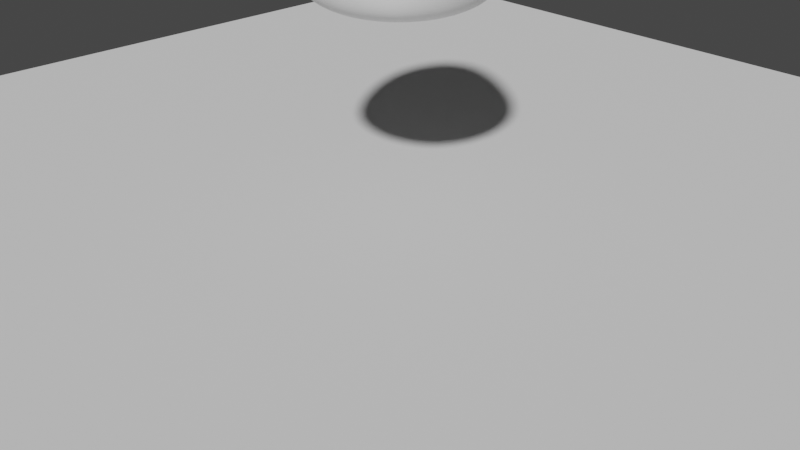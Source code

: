 # Source: JellyCharacter1.blend  (saved by Blender 3.3.6; exported with 4.5.12 LTS)
import bpy
from mathutils import Matrix  # noqa: F401  (used for matrix-valued properties, if any)

bpy.ops.wm.read_factory_settings(use_empty=True)
scene = bpy.context.scene
scene.name = 'Scene'

# ---- collections
col_collection = bpy.data.collections.new('Collection'); scene.collection.children.link(col_collection)

# ---- world
world_world = bpy.data.worlds.new('World'); scene.world = world_world
world_world.use_nodes = True; world_world.node_tree.nodes.clear()
_N = world_world.node_tree.nodes; _L = world_world.node_tree.links
n0 = _N.new('ShaderNodeOutputWorld'); n0.name = 'World Output'; n0.location = (300, 300)
n1 = _N.new('ShaderNodeBackground'); n1.name = 'Background'; n1.location = (10, 300)
n1.inputs[0].default_value = (0.05088, 0.05088, 0.05088, 1.0)
_L.new(n1.outputs[0], n0.inputs[0])
n0.is_active_output = True
world_world.color = (0.05088, 0.05088, 0.05088)
world_world.use_sun_shadow = False
world_world.sun_shadow_jitter_overblur = 0.0

# ---- cameras
cam_camera = bpy.data.cameras.new('Camera')
cam_camera.clip_end = 100.0
cam_camera.ortho_scale = 7.314

# ---- meshes
me_roundcube = bpy.data.meshes.new('Roundcube')
me_roundcube.from_pydata([(0.5774, 0.5774, -0.7158), (0.433, 0.6374, -0.737), (0.2887, 0.677, -0.751), (0.1443, 0.6997, -0.7591), (0.0, 0.7071, -0.7617), (-0.1443, 0.6997, -0.7591), (-0.2887, 0.677, -0.751), (-0.433, 0.6374, -0.737), (0.6374, 0.6374, -0.6473), (0.478, 0.7369, -0.6608), (0.3187, 0.8004, -0.67), (0.1593, 0.8362, -0.6754), (0.0, 0.8478, -0.6772), (-0.1593, 0.8362, -0.6754), (-0.3187, 0.8004, -0.67), (-0.478, 0.7369, -0.6608), (0.677, 0.677, -0.5345), (0.5078, 0.8004, -0.5387), (0.3385, 0.878, -0.5302), (0.1693, 0.9214, -0.5286), (0.0, 0.9354, -0.5284), (-0.1693, 0.9214, -0.5286), (-0.3385, 0.878, -0.5302), (-0.5078, 0.8004, -0.5387), (0.699, 0.699, -0.3734), (0.5205, 0.8294, -0.3578), (0.3441, 0.9064, -0.32), (0.1721, 0.9533, -0.3031), (-2.537e-11, 0.969, -0.3008), (-0.1721, 0.9533, -0.3031), (-0.3441, 0.9064, -0.32), (-0.5205, 0.8294, -0.3578), (0.6811, 0.6811, -0.1412), (0.4965, 0.7937, -0.09331), (0.3221, 0.8522, -0.0282), (0.1606, 0.894, -0.001772), (-1.51e-10, 0.9078, 0.005546), (-0.1606, 0.894, -0.001772), (-0.3221, 0.8522, -0.0282), (-0.4965, 0.7937, -0.09331), (0.6177, 0.6177, 0.1285), (0.4435, 0.7066, 0.1897), (0.2844, 0.7489, 0.2506), (0.1417, 0.785, 0.2742), (-3.112e-10, 0.7972, 0.2801), (-0.1417, 0.785, 0.2742), (-0.2844, 0.7489, 0.2506), (-0.4435, 0.7066, 0.1897), (0.5374, 0.5374, 0.3633), (0.3896, 0.6142, 0.4131), (0.2507, 0.6502, 0.4482), (0.1257, 0.6842, 0.4558), (-4.204e-10, 0.6953, 0.4583), (-0.1257, 0.6842, 0.4558), (-0.2507, 0.6502, 0.4482), (-0.3896, 0.6142, 0.4131), (0.4689, 0.4689, 0.5199), (0.3524, 0.5433, 0.5526), (0.2276, 0.5717, 0.5803), (0.1138, 0.5973, 0.5925), (-4.678e-10, 0.6056, 0.5964), (-0.1138, 0.5973, 0.5925), (-0.2276, 0.5717, 0.5803), (-0.3524, 0.5433, 0.5526), (-0.5774, 0.5774, -0.7158), (-0.6374, 0.433, -0.737), (-0.677, 0.2887, -0.751), (-0.6997, 0.1443, -0.7591), (-0.7071, 0.0, -0.7617), (-0.6997, -0.1443, -0.7591), (-0.677, -0.2887, -0.751), (-0.6374, -0.433, -0.737), (-0.6374, 0.6374, -0.6473), (-0.7369, 0.478, -0.6608), (-0.8004, 0.3187, -0.67), (-0.8362, 0.1593, -0.6754), (-0.8478, 0.0, -0.6772), (-0.8362, -0.1593, -0.6754), (-0.8004, -0.3187, -0.67), (-0.7369, -0.478, -0.6608), (-0.677, 0.677, -0.5345), (-0.8004, 0.5078, -0.5387), (-0.878, 0.3385, -0.5302), (-0.9214, 0.1693, -0.5286), (-0.9354, 0.0, -0.5284), (-0.9214, -0.1693, -0.5286), (-0.878, -0.3385, -0.5302), (-0.8004, -0.5078, -0.5387), (-0.699, 0.699, -0.3734), (-0.8359, 0.5246, -0.3666), (-0.9214, 0.3499, -0.3379), (-0.9689, 0.1749, -0.3206), (-0.9843, 0.0, -0.3175), (-0.9689, -0.1749, -0.3206), (-0.9214, -0.3499, -0.3379), (-0.8359, -0.5246, -0.3666), (-0.6811, 0.6811, -0.1412), (-0.8175, 0.5114, -0.119), (-0.9083, 0.3433, -0.08016), (-0.9611, 0.1726, -0.05906), (-0.9784, 1.13e-10, -0.05328), (-0.9611, -0.1726, -0.05906), (-0.9083, -0.3433, -0.08016), (-0.8175, -0.5114, -0.119), (-0.6177, 0.6177, 0.1285), (-0.7377, 0.463, 0.1646), (-0.8229, 0.3125, 0.2001), (-0.873, 0.1576, 0.2195), (-0.8881, 5.12e-10, 0.2252), (-0.873, -0.1576, 0.2195), (-0.8229, -0.3125, 0.2001), (-0.7377, -0.463, 0.1646), (-0.5374, 0.5374, 0.3633), (-0.6383, 0.4049, 0.3994), (-0.7137, 0.2752, 0.4176), (-0.7565, 0.139, 0.4235), (-0.7703, 9.248e-10, 0.4256), (-0.7565, -0.139, 0.4235), (-0.7137, -0.2752, 0.4176), (-0.6383, -0.4049, 0.3994), (-0.4689, 0.4689, 0.5199), (-0.5469, 0.3548, 0.5512), (-0.5981, 0.2381, 0.5719), (-0.6275, 0.1196, 0.5839), (-0.6371, 1.302e-09, 0.5878), (-0.6275, -0.1196, 0.5839), (-0.5981, -0.2381, 0.5719), (-0.5469, -0.3548, 0.5512), (-0.5774, -0.5774, -0.7158), (-0.433, -0.6374, -0.737), (-0.2887, -0.677, -0.751), (-0.1443, -0.6997, -0.7591), (0.0, -0.7071, -0.7617), (0.1443, -0.6997, -0.7591), (0.2887, -0.677, -0.751), (0.433, -0.6374, -0.737), (-0.6374, -0.6374, -0.6473), (-0.478, -0.7369, -0.6608), (-0.3187, -0.8004, -0.67), (-0.1593, -0.8362, -0.6754), (0.0, -0.8478, -0.6772), (0.1593, -0.8362, -0.6754), (0.3187, -0.8004, -0.67), (0.478, -0.7369, -0.6608), (-0.677, -0.677, -0.5345), (-0.5078, -0.8004, -0.5387), (-0.3385, -0.878, -0.5302), (-0.1693, -0.9214, -0.5286), (0.0, -0.9354, -0.5284), (0.1693, -0.9214, -0.5286), (0.3385, -0.878, -0.5302), (0.5078, -0.8004, -0.5387), (-0.699, -0.699, -0.3734), (-0.5205, -0.8294, -0.3578), (-0.3441, -0.9064, -0.32), (-0.1721, -0.9533, -0.3031), (-2.537e-11, -0.969, -0.3008), (0.1721, -0.9533, -0.3031), (0.3441, -0.9064, -0.32), (0.5205, -0.8294, -0.3578), (-0.6811, -0.6811, -0.1412), (-0.4965, -0.7937, -0.09331), (-0.3221, -0.8522, -0.0282), (-0.1606, -0.894, -0.001772), (-1.51e-10, -0.9078, 0.005546), (0.1606, -0.894, -0.001772), (0.3221, -0.8522, -0.0282), (0.4965, -0.7937, -0.09331), (-0.6177, -0.6177, 0.1285), (-0.4435, -0.7066, 0.1897), (-0.2844, -0.7489, 0.2506), (-0.1417, -0.785, 0.2742), (-3.112e-10, -0.7972, 0.2801), (0.1417, -0.785, 0.2742), (0.2844, -0.7489, 0.2506), (0.4435, -0.7066, 0.1897), (-0.5374, -0.5374, 0.3633), (-0.3896, -0.6142, 0.4131), (-0.2507, -0.6502, 0.4482), (-0.1257, -0.6842, 0.4558), (-4.204e-10, -0.6953, 0.4583), (0.1257, -0.6842, 0.4558), (0.2507, -0.6502, 0.4482), (0.3896, -0.6142, 0.4131), (-0.4689, -0.4689, 0.5199), (-0.3524, -0.5433, 0.5526), (-0.2276, -0.5717, 0.5803), (-0.1138, -0.5973, 0.5925), (-4.678e-10, -0.6056, 0.5964), (0.1138, -0.5973, 0.5925), (0.2276, -0.5717, 0.5803), (0.3524, -0.5433, 0.5526), (0.5774, -0.5774, -0.7158), (0.6374, -0.433, -0.737), (0.677, -0.2887, -0.751), (0.6997, -0.1443, -0.7591), (0.7071, 0.0, -0.7617), (0.6997, 0.1443, -0.7591), (0.677, 0.2887, -0.751), (0.6374, 0.433, -0.737), (0.6374, -0.6374, -0.6473), (0.7369, -0.478, -0.6608), (0.8004, -0.3187, -0.67), (0.8362, -0.1593, -0.6754), (0.8478, 0.0, -0.6772), (0.8362, 0.1593, -0.6754), (0.8004, 0.3187, -0.67), (0.7369, 0.478, -0.6608), (0.677, -0.677, -0.5345), (0.8004, -0.5078, -0.5387), (0.878, -0.3385, -0.5302), (0.9214, -0.1693, -0.5286), (0.9354, 0.0, -0.5284), (0.9214, 0.1693, -0.5286), (0.878, 0.3385, -0.5302), (0.8004, 0.5078, -0.5387), (0.699, -0.699, -0.3734), (0.8359, -0.5246, -0.3666), (0.9214, -0.3499, -0.3379), (0.9689, -0.1749, -0.3206), (0.9843, 0.0, -0.3175), (0.9689, 0.1749, -0.3206), (0.9214, 0.3499, -0.3379), (0.8359, 0.5246, -0.3666), (0.6811, -0.6811, -0.1412), (0.8175, -0.5114, -0.119), (0.9083, -0.3433, -0.08016), (0.9611, -0.1726, -0.05906), (0.9784, 1.13e-10, -0.05328), (0.9611, 0.1726, -0.05906), (0.9083, 0.3433, -0.08016), (0.8175, 0.5114, -0.119), (0.6177, -0.6177, 0.1285), (0.7377, -0.463, 0.1646), (0.8229, -0.3125, 0.2001), (0.873, -0.1576, 0.2195), (0.8881, 5.12e-10, 0.2252), (0.873, 0.1576, 0.2195), (0.8229, 0.3125, 0.2001), (0.7377, 0.463, 0.1646), (0.5374, -0.5374, 0.3633), (0.6383, -0.4049, 0.3994), (0.7137, -0.2752, 0.4176), (0.7565, -0.139, 0.4235), (0.7703, 9.248e-10, 0.4256), (0.7565, 0.139, 0.4235), (0.7137, 0.2752, 0.4176), (0.6383, 0.4049, 0.3994), (0.4689, -0.4689, 0.5199), (0.5469, -0.3548, 0.5512), (0.5981, -0.2381, 0.5719), (0.6275, -0.1196, 0.5839), (0.6371, 1.302e-09, 0.5878), (0.6275, 0.1196, 0.5839), (0.5981, 0.2381, 0.5719), (0.5469, 0.3548, 0.5512), (0.478, -0.478, -0.7722), (0.3187, -0.5078, -0.7947), (0.1593, -0.5248, -0.8074), (0.0, -0.5303, -0.8115), (-0.1593, -0.5248, -0.8074), (-0.3187, -0.5078, -0.7947), (-0.478, -0.478, -0.7722), (0.5078, -0.3187, -0.7947), (0.3385, -0.3385, -0.8222), (0.1693, -0.3499, -0.8375), (0.0, -0.3536, -0.8425), (-0.1693, -0.3499, -0.8375), (-0.3385, -0.3385, -0.8222), (-0.5078, -0.3187, -0.7947), (0.5248, -0.1593, -0.8074), (0.3499, -0.1693, -0.8375), (0.1749, -0.1749, -0.8544), (0.0, -0.1768, -0.8598), (-0.1749, -0.1749, -0.8544), (-0.3499, -0.1693, -0.8375), (-0.5248, -0.1593, -0.8074), (0.5303, 0.0, -0.8115), (0.3536, 0.0, -0.8425), (0.1768, 0.0, -0.8598), (0.0, 0.0, -0.8654), (-0.1768, 0.0, -0.8598), (-0.3536, 0.0, -0.8425), (-0.5303, 0.0, -0.8115), (0.5248, 0.1593, -0.8074), (0.3499, 0.1693, -0.8375), (0.1749, 0.1749, -0.8544), (0.0, 0.1768, -0.8598), (-0.1749, 0.1749, -0.8544), (-0.3499, 0.1693, -0.8375), (-0.5248, 0.1593, -0.8074), (0.5078, 0.3187, -0.7947), (0.3385, 0.3385, -0.8222), (0.1693, 0.3499, -0.8375), (0.0, 0.3536, -0.8425), (-0.1693, 0.3499, -0.8375), (-0.3385, 0.3385, -0.8222), (-0.5078, 0.3187, -0.7947), (0.478, 0.478, -0.7722), (0.3187, 0.5078, -0.7947), (0.1593, 0.5248, -0.8074), (0.0, 0.5303, -0.8115), (-0.1593, 0.5248, -0.8074), (-0.3187, 0.5078, -0.7947), (-0.478, 0.478, -0.7722), (0.4124, 0.4124, 0.63), (0.3093, 0.4553, 0.6729), (0.2062, 0.4836, 0.7012), (0.1031, 0.4998, 0.7174), (-4.678e-10, 0.5051, 0.7227), (-0.1031, 0.4998, 0.7174), (-0.2062, 0.4836, 0.7012), (-0.3093, 0.4553, 0.6729), (-0.4124, 0.4124, 0.63), (0.4553, 0.3093, 0.6729), (0.3415, 0.3415, 0.7439), (0.2276, 0.3627, 0.7893), (0.1138, 0.3748, 0.8149), (-4.678e-10, 0.3788, 0.8232), (-0.1138, 0.3748, 0.8149), (-0.2276, 0.3627, 0.7893), (-0.3415, 0.3415, 0.7439), (-0.4553, 0.3093, 0.6729), (0.4836, 0.2062, 0.7012), (0.3627, 0.2276, 0.7893), (0.2418, 0.2418, 0.8447), (0.1209, 0.2499, 0.8757), (-4.678e-10, 0.2525, 0.8858), (-0.1209, 0.2499, 0.8757), (-0.2418, 0.2418, 0.8447), (-0.3627, 0.2276, 0.7893), (-0.4836, 0.2062, 0.7012), (0.4998, 0.1031, 0.7174), (0.3748, 0.1138, 0.8149), (0.2499, 0.1209, 0.8757), (0.1249, 0.1249, 0.9097), (-4.678e-10, 0.1263, 0.9207), (-0.1249, 0.1249, 0.9097), (-0.2499, 0.1209, 0.8757), (-0.3748, 0.1138, 0.8149), (-0.4998, 0.1031, 0.7174), (0.5051, 1.497e-09, 0.7227), (0.3788, 1.497e-09, 0.8232), (0.2525, 1.497e-09, 0.8858), (0.1263, 1.497e-09, 0.9207), (-4.678e-10, 1.497e-09, 0.9319), (-0.1263, 1.497e-09, 0.9207), (-0.2525, 1.497e-09, 0.8858), (-0.3788, 1.497e-09, 0.8232), (-0.5051, 1.497e-09, 0.7227), (0.4998, -0.1031, 0.7174), (0.3748, -0.1138, 0.8149), (0.2499, -0.1209, 0.8757), (0.1249, -0.1249, 0.9097), (-4.678e-10, -0.1263, 0.9207), (-0.1249, -0.1249, 0.9097), (-0.2499, -0.1209, 0.8757), (-0.3748, -0.1138, 0.8149), (-0.4998, -0.1031, 0.7174), (0.4836, -0.2062, 0.7012), (0.3627, -0.2276, 0.7893), (0.2418, -0.2418, 0.8447), (0.1209, -0.2499, 0.8757), (-4.678e-10, -0.2525, 0.8858), (-0.1209, -0.2499, 0.8757), (-0.2418, -0.2418, 0.8447), (-0.3627, -0.2276, 0.7893), (-0.4836, -0.2062, 0.7012), (0.4553, -0.3093, 0.6729), (0.3415, -0.3415, 0.7439), (0.2276, -0.3627, 0.7893), (0.1138, -0.3748, 0.8149), (-4.678e-10, -0.3788, 0.8232), (-0.1138, -0.3748, 0.8149), (-0.2276, -0.3627, 0.7893), (-0.3415, -0.3415, 0.7439), (-0.4553, -0.3093, 0.6729), (0.4124, -0.4124, 0.63), (0.3093, -0.4553, 0.6729), (0.2062, -0.4836, 0.7012), (0.1031, -0.4998, 0.7174), (-4.678e-10, -0.5051, 0.7227), (-0.1031, -0.4998, 0.7174), (-0.2062, -0.4836, 0.7012), (-0.3093, -0.4553, 0.6729), (-0.4124, -0.4124, 0.63)], [], [(0, 1, 9, 8), (1, 2, 10, 9), (2, 3, 11, 10), (3, 4, 12, 11), (4, 5, 13, 12), (5, 6, 14, 13), (6, 7, 15, 14), (7, 64, 72, 15), (8, 9, 17, 16), (9, 10, 18, 17), (10, 11, 19, 18), (11, 12, 20, 19), (12, 13, 21, 20), (13, 14, 22, 21), (14, 15, 23, 22), (15, 72, 80, 23), (16, 17, 25, 24), (17, 18, 26, 25), (18, 19, 27, 26), (19, 20, 28, 27), (20, 21, 29, 28), (21, 22, 30, 29), (22, 23, 31, 30), (23, 80, 88, 31), (24, 25, 33, 32), (25, 26, 34, 33), (26, 27, 35, 34), (27, 28, 36, 35), (28, 29, 37, 36), (29, 30, 38, 37), (30, 31, 39, 38), (31, 88, 96, 39), (32, 33, 41, 40), (33, 34, 42, 41), (34, 35, 43, 42), (35, 36, 44, 43), (36, 37, 45, 44), (37, 38, 46, 45), (38, 39, 47, 46), (39, 96, 104, 47), (40, 41, 49, 48), (41, 42, 50, 49), (42, 43, 51, 50), (43, 44, 52, 51), (44, 45, 53, 52), (45, 46, 54, 53), (46, 47, 55, 54), (47, 104, 112, 55), (48, 49, 57, 56), (49, 50, 58, 57), (50, 51, 59, 58), (51, 52, 60, 59), (52, 53, 61, 60), (53, 54, 62, 61), (54, 55, 63, 62), (55, 112, 120, 63), (56, 57, 306, 305), (57, 58, 307, 306), (58, 59, 308, 307), (59, 60, 309, 308), (60, 61, 310, 309), (61, 62, 311, 310), (62, 63, 312, 311), (63, 120, 313, 312), (64, 65, 73, 72), (65, 66, 74, 73), (66, 67, 75, 74), (67, 68, 76, 75), (68, 69, 77, 76), (69, 70, 78, 77), (70, 71, 79, 78), (71, 128, 136, 79), (72, 73, 81, 80), (73, 74, 82, 81), (74, 75, 83, 82), (75, 76, 84, 83), (76, 77, 85, 84), (77, 78, 86, 85), (78, 79, 87, 86), (79, 136, 144, 87), (80, 81, 89, 88), (81, 82, 90, 89), (82, 83, 91, 90), (83, 84, 92, 91), (84, 85, 93, 92), (85, 86, 94, 93), (86, 87, 95, 94), (87, 144, 152, 95), (88, 89, 97, 96), (89, 90, 98, 97), (90, 91, 99, 98), (91, 92, 100, 99), (92, 93, 101, 100), (93, 94, 102, 101), (94, 95, 103, 102), (95, 152, 160, 103), (96, 97, 105, 104), (97, 98, 106, 105), (98, 99, 107, 106), (99, 100, 108, 107), (100, 101, 109, 108), (101, 102, 110, 109), (102, 103, 111, 110), (103, 160, 168, 111), (104, 105, 113, 112), (105, 106, 114, 113), (106, 107, 115, 114), (107, 108, 116, 115), (108, 109, 117, 116), (109, 110, 118, 117), (110, 111, 119, 118), (111, 168, 176, 119), (112, 113, 121, 120), (113, 114, 122, 121), (114, 115, 123, 122), (115, 116, 124, 123), (116, 117, 125, 124), (117, 118, 126, 125), (118, 119, 127, 126), (119, 176, 184, 127), (120, 121, 322, 313), (121, 122, 331, 322), (122, 123, 340, 331), (123, 124, 349, 340), (124, 125, 358, 349), (125, 126, 367, 358), (126, 127, 376, 367), (127, 184, 385, 376), (128, 129, 137, 136), (129, 130, 138, 137), (130, 131, 139, 138), (131, 132, 140, 139), (132, 133, 141, 140), (133, 134, 142, 141), (134, 135, 143, 142), (135, 192, 200, 143), (136, 137, 145, 144), (137, 138, 146, 145), (138, 139, 147, 146), (139, 140, 148, 147), (140, 141, 149, 148), (141, 142, 150, 149), (142, 143, 151, 150), (143, 200, 208, 151), (144, 145, 153, 152), (145, 146, 154, 153), (146, 147, 155, 154), (147, 148, 156, 155), (148, 149, 157, 156), (149, 150, 158, 157), (150, 151, 159, 158), (151, 208, 216, 159), (152, 153, 161, 160), (153, 154, 162, 161), (154, 155, 163, 162), (155, 156, 164, 163), (156, 157, 165, 164), (157, 158, 166, 165), (158, 159, 167, 166), (159, 216, 224, 167), (160, 161, 169, 168), (161, 162, 170, 169), (162, 163, 171, 170), (163, 164, 172, 171), (164, 165, 173, 172), (165, 166, 174, 173), (166, 167, 175, 174), (167, 224, 232, 175), (168, 169, 177, 176), (169, 170, 178, 177), (170, 171, 179, 178), (171, 172, 180, 179), (172, 173, 181, 180), (173, 174, 182, 181), (174, 175, 183, 182), (175, 232, 240, 183), (176, 177, 185, 184), (177, 178, 186, 185), (178, 179, 187, 186), (179, 180, 188, 187), (180, 181, 189, 188), (181, 182, 190, 189), (182, 183, 191, 190), (183, 240, 248, 191), (184, 185, 384, 385), (185, 186, 383, 384), (186, 187, 382, 383), (187, 188, 381, 382), (188, 189, 380, 381), (189, 190, 379, 380), (190, 191, 378, 379), (191, 248, 377, 378), (192, 193, 201, 200), (193, 194, 202, 201), (194, 195, 203, 202), (195, 196, 204, 203), (196, 197, 205, 204), (197, 198, 206, 205), (198, 199, 207, 206), (199, 0, 8, 207), (200, 201, 209, 208), (201, 202, 210, 209), (202, 203, 211, 210), (203, 204, 212, 211), (204, 205, 213, 212), (205, 206, 214, 213), (206, 207, 215, 214), (207, 8, 16, 215), (208, 209, 217, 216), (209, 210, 218, 217), (210, 211, 219, 218), (211, 212, 220, 219), (212, 213, 221, 220), (213, 214, 222, 221), (214, 215, 223, 222), (215, 16, 24, 223), (216, 217, 225, 224), (217, 218, 226, 225), (218, 219, 227, 226), (219, 220, 228, 227), (220, 221, 229, 228), (221, 222, 230, 229), (222, 223, 231, 230), (223, 24, 32, 231), (224, 225, 233, 232), (225, 226, 234, 233), (226, 227, 235, 234), (227, 228, 236, 235), (228, 229, 237, 236), (229, 230, 238, 237), (230, 231, 239, 238), (231, 32, 40, 239), (232, 233, 241, 240), (233, 234, 242, 241), (234, 235, 243, 242), (235, 236, 244, 243), (236, 237, 245, 244), (237, 238, 246, 245), (238, 239, 247, 246), (239, 40, 48, 247), (240, 241, 249, 248), (241, 242, 250, 249), (242, 243, 251, 250), (243, 244, 252, 251), (244, 245, 253, 252), (245, 246, 254, 253), (246, 247, 255, 254), (247, 48, 56, 255), (248, 249, 368, 377), (249, 250, 359, 368), (250, 251, 350, 359), (251, 252, 341, 350), (252, 253, 332, 341), (253, 254, 323, 332), (254, 255, 314, 323), (255, 56, 305, 314), (192, 135, 256, 193), (135, 134, 257, 256), (134, 133, 258, 257), (133, 132, 259, 258), (132, 131, 260, 259), (131, 130, 261, 260), (130, 129, 262, 261), (129, 128, 71, 262), (193, 256, 263, 194), (256, 257, 264, 263), (257, 258, 265, 264), (258, 259, 266, 265), (259, 260, 267, 266), (260, 261, 268, 267), (261, 262, 269, 268), (262, 71, 70, 269), (194, 263, 270, 195), (263, 264, 271, 270), (264, 265, 272, 271), (265, 266, 273, 272), (266, 267, 274, 273), (267, 268, 275, 274), (268, 269, 276, 275), (269, 70, 69, 276), (195, 270, 277, 196), (270, 271, 278, 277), (271, 272, 279, 278), (272, 273, 280, 279), (273, 274, 281, 280), (274, 275, 282, 281), (275, 276, 283, 282), (276, 69, 68, 283), (196, 277, 284, 197), (277, 278, 285, 284), (278, 279, 286, 285), (279, 280, 287, 286), (280, 281, 288, 287), (281, 282, 289, 288), (282, 283, 290, 289), (283, 68, 67, 290), (197, 284, 291, 198), (284, 285, 292, 291), (285, 286, 293, 292), (286, 287, 294, 293), (287, 288, 295, 294), (288, 289, 296, 295), (289, 290, 297, 296), (290, 67, 66, 297), (198, 291, 298, 199), (291, 292, 299, 298), (292, 293, 300, 299), (293, 294, 301, 300), (294, 295, 302, 301), (295, 296, 303, 302), (296, 297, 304, 303), (297, 66, 65, 304), (199, 298, 1, 0), (298, 299, 2, 1), (299, 300, 3, 2), (300, 301, 4, 3), (301, 302, 5, 4), (302, 303, 6, 5), (303, 304, 7, 6), (304, 65, 64, 7), (305, 306, 315, 314), (306, 307, 316, 315), (307, 308, 317, 316), (308, 309, 318, 317), (309, 310, 319, 318), (310, 311, 320, 319), (311, 312, 321, 320), (312, 313, 322, 321), (314, 315, 324, 323), (315, 316, 325, 324), (316, 317, 326, 325), (317, 318, 327, 326), (318, 319, 328, 327), (319, 320, 329, 328), (320, 321, 330, 329), (321, 322, 331, 330), (323, 324, 333, 332), (324, 325, 334, 333), (325, 326, 335, 334), (326, 327, 336, 335), (327, 328, 337, 336), (328, 329, 338, 337), (329, 330, 339, 338), (330, 331, 340, 339), (332, 333, 342, 341), (333, 334, 343, 342), (334, 335, 344, 343), (335, 336, 345, 344), (336, 337, 346, 345), (337, 338, 347, 346), (338, 339, 348, 347), (339, 340, 349, 348), (341, 342, 351, 350), (342, 343, 352, 351), (343, 344, 353, 352), (344, 345, 354, 353), (345, 346, 355, 354), (346, 347, 356, 355), (347, 348, 357, 356), (348, 349, 358, 357), (350, 351, 360, 359), (351, 352, 361, 360), (352, 353, 362, 361), (353, 354, 363, 362), (354, 355, 364, 363), (355, 356, 365, 364), (356, 357, 366, 365), (357, 358, 367, 366), (359, 360, 369, 368), (360, 361, 370, 369), (361, 362, 371, 370), (362, 363, 372, 371), (363, 364, 373, 372), (364, 365, 374, 373), (365, 366, 375, 374), (366, 367, 376, 375), (368, 369, 378, 377), (369, 370, 379, 378), (370, 371, 380, 379), (371, 372, 381, 380), (372, 373, 382, 381), (373, 374, 383, 382), (374, 375, 384, 383), (375, 376, 385, 384)])
me_roundcube.polygons.foreach_set('use_smooth', [True] * 384)
me_roundcube.update()
me_plane = bpy.data.meshes.new('Plane')
me_plane.from_pydata([(-1.0, -1.0, 0.0), (1.0, -1.0, 0.0), (-1.0, 1.0, 0.0), (1.0, 1.0, 0.0)], [], [(0, 1, 3, 2)])
_uv = me_plane.uv_layers.new(name='UVMap')
_uv.uv.foreach_set('vector', [0.0, 0.0, 1.0, 0.0, 1.0, 1.0, 0.0, 1.0])
me_plane.update()

# ---- objects
ob_camera = bpy.data.objects.new('Camera', cam_camera)
ob_roundcube = bpy.data.objects.new('Roundcube', me_roundcube)
ob_plane = bpy.data.objects.new('Plane', me_plane)

# ---- transforms, parenting, visibility, modifiers, constraints
ob_camera.location = (7.359, -6.926, 4.958)
ob_camera.rotation_euler = (1.109, 0.0, 0.8149)
ob_camera.lock_rotations_4d = False
ob_camera.empty_display_type = 'ARROWS'
ob_camera.color = (0.0, 0.0, 0.0, 0.0)
ob_camera.display_type = 'WIRE'
ob_camera.lineart.crease_threshold = 0.0
ob_roundcube.location = (0.0, 0.0, 3.0)
_m = ob_roundcube.modifiers.new('Cloth', 'CLOTH')
_m.collision_settings.use_self_collision = True
_m = ob_roundcube.modifiers.new('Subdivision', 'SUBSURF')
_m.levels = 2
ob_plane.location = (0.0, 0.0, 0.0)
ob_plane.scale = (7.0, 7.0, 7.0)
_m = ob_plane.modifiers.new('Collision', 'COLLISION')

# ---- collection membership
col_collection.objects.link(ob_camera)
col_collection.objects.link(ob_roundcube)
col_collection.objects.link(ob_plane)

# ---- scene / render settings (as saved in the file)
scene.camera = ob_camera
scene.frame_start = 1; scene.frame_end = 250; scene.frame_set(0)
scene.render.engine = 'BLENDER_EEVEE_NEXT'
scene.cycles.sampling_pattern = 'TABULATED_SOBOL'
scene.cycles.use_light_tree = False
scene.view_settings.view_transform = 'Filmic'
bpy.context.view_layer.update()

# ---- added for rendering (the .blend has no usable light): sun
light_auto_sun = bpy.data.lights.new('AutoSun', 'SUN')
light_auto_sun.energy = 3.0
light_auto_sun.angle = 0.0523599
ob_auto_sun = bpy.data.objects.new('AutoSun', light_auto_sun)
scene.collection.objects.link(ob_auto_sun)
ob_auto_sun.rotation_euler = (0.872665, 0.174533, 0.523599)
bpy.context.view_layer.update()
